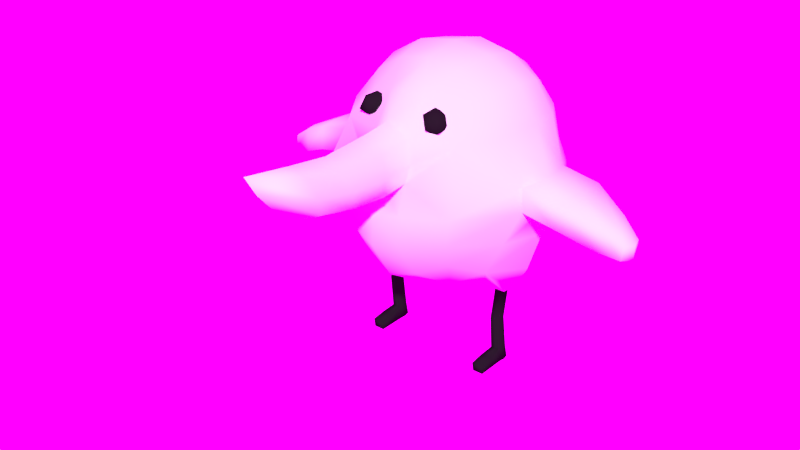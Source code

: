 # Source: berd.blend  (saved by Blender 2.79.0; exported with 4.5.12 LTS)
import bpy
from mathutils import Matrix  # noqa: F401  (used for matrix-valued properties, if any)

bpy.ops.wm.read_factory_settings(use_empty=True)
scene = bpy.context.scene
scene.name = 'Scene'

# ---- collections
col_collection_1 = bpy.data.collections.new('Collection 1'); scene.collection.children.link(col_collection_1)

# ---- images (referenced by path relative to the original .blend; pixels are not part of the script)
import os
ASSET_DIR = os.environ.get("B2B_ASSET_DIR", "")  # directory of the original .blend (textures are referenced by path, not embedded)
HERE = os.path.dirname(os.path.abspath(__file__))  # packed textures are extracted next to this script under _unpacked/

def load_image(name, relpath, width, height, colorspace="sRGB"):
    """Load a texture the original file referenced (path relative to the .blend, or extracted next to this script)."""
    p = next((c for c in (os.path.join(HERE, relpath), os.path.join(ASSET_DIR, relpath)) if relpath and os.path.exists(c)), "")
    if p:
        img = bpy.data.images.load(p, check_existing=True)
        img.name = name
    else:  # same state as the original file: an image datablock whose file is absent (Cycles renders it pink)
        img = bpy.data.images.new(name, width, height)
        img.source = "FILE"
        img.filepath = "//" + (relpath or name)
    img.colorspace_settings.name = colorspace
    return img
img_monvalley_a_lookoutpoint_2k_hdr = load_image('MonValley_A_LookoutPoint_2k.hdr', 'MonValley_A_LookoutPoint_2k.hdr', 1024, 1024, 'Linear Rec.709')

# ---- materials (node trees are filled in below, after node groups)
mat_plumas = bpy.data.materials.new('plumas')
mat_plumas.alpha_threshold = 0.0
mat_plumas.roughness = 0.5
mat_plumas.line_color = (0.0, 0.0, 0.0, 1.0)
mat_negro = bpy.data.materials.new('negro')
mat_negro.alpha_threshold = 0.0
mat_negro.roughness = 0.5

# ---- material node trees
mat_negro.use_nodes = True; mat_negro.node_tree.nodes.clear()
_N = mat_negro.node_tree.nodes; _L = mat_negro.node_tree.links
n0 = _N.new('ShaderNodeOutputMaterial'); n0.name = 'Material Output'; n0.location = (300, 300)
n1 = _N.new('ShaderNodeBsdfDiffuse'); n1.name = 'Diffuse BSDF'; n1.location = (10, 300)
n1.inputs[0].default_value = (0.01109, 0.01109, 0.01109, 1.0)
_L.new(n1.outputs[0], n0.inputs[0])
n0.is_active_output = True

# ---- world
world_world = bpy.data.worlds.new('World'); scene.world = world_world
world_world.use_nodes = True; world_world.node_tree.nodes.clear()
_N = world_world.node_tree.nodes; _L = world_world.node_tree.links
n0 = _N.new('ShaderNodeOutputWorld'); n0.name = 'World Output'; n0.location = (300, 300)
n1 = _N.new('ShaderNodeBackground'); n1.name = 'Background'; n1.location = (10, 300)
n1.inputs[1].default_value = 2.0
n2 = _N.new('ShaderNodeTexEnvironment'); n2.name = 'Environment Texture'; n2.location = (-180, 300)
n2.width = 140
n2.image = img_monvalley_a_lookoutpoint_2k_hdr
_L.new(n1.outputs[0], n0.inputs[0])
_L.new(n2.outputs[0], n1.inputs[0])
n0.is_active_output = True
world_world.color = (0.05088, 0.05088, 0.05088)
world_world.use_sun_shadow = False
world_world.sun_shadow_jitter_overblur = 0.0
world_world.cycles.sampling_method = 'MANUAL'

# ---- meshes
me_cube = bpy.data.meshes.new('Cube')
me_cube.from_pydata([(0.3433, 5.947e-08, 0.772), (0.3126, 0.4125, 0.8423), (0.3123, -0.4125, 0.8423), (0.3507, -2.682e-07, 2.753), (0.3264, 0.3264, 2.697), (0.2815, -0.3264, 2.697), (0.9628, -2.545e-07, 1.878), (0.9169, 0.2725, 1.878), (0.8194, -3.129e-07, 2.284), (0.9147, -0.3001, 1.878), (0.9358, -2.042e-07, 1.364), (0.8656, 0.4125, 1.395), (0.7639, 0.3264, 2.259), (0.7485, -0.3613, 2.259), (0.8398, -0.4172, 1.395), (0.2112, -0.8814, 1.91), (0.2098, -0.9674, 1.389), (0.1605, -0.797, 2.248), (0.3507, 0.8194, 1.933), (0.3264, 0.7639, 2.259), (0.3126, 0.9654, 1.395), (0.6571, 0.3818, 1.051), (0.8165, -6.765e-08, 0.9948), (0.6494, -0.3818, 1.051), (0.2819, 0.757, 1.051), (0.6571, 0.757, 1.426), (0.6432, 0.6432, 1.933), (0.599, 0.599, 2.235), (0.2223, -0.757, 1.051), (0.5533, -0.7882, 1.426), (0.633, -0.7785, 1.93), (0.5356, -0.6836, 2.235), (0.599, 0.3021, 2.532), (0.643, -3.316e-07, 2.576), (0.5505, -0.3044, 2.532), (0.3021, 0.599, 2.532), (0.1666, -0.6011, 2.532), (0.5437, 0.6436, 1.164), (0.4767, -0.6436, 1.164), (0.5093, 0.5093, 2.442), (0.4069, -0.5345, 2.442), (0.9634, 0.3154, 1.68), (1.017, -2.488e-07, 1.668), (0.9462, -0.3314, 1.68), (0.2235, -0.9807, 1.661), (0.3361, 0.949, 1.678), (0.6748, 0.7445, 1.693), (0.6104, -0.8425, 1.692), (0.1799, -1.13, 2.215), (0.1413, -1.483, 2.2), (0.1404, -1.75, 1.944), (0.2147, -1.148, 1.888), (0.332, -0.6626, 2.273), (0.4048, -0.7141, 2.332), (0.2871, -0.7355, 2.332), (0.2135, -0.6365, 2.332), (0.2839, -0.5519, 2.332), (0.4025, -0.6002, 2.332), (0.3333, -0.7221, 2.426), (0.2189, -0.6783, 2.426), (0.2177, -0.5657, 2.426), (0.3309, -0.5392, 2.426), (0.4033, -0.637, 2.426), (0.2926, -0.6194, 2.485), (0.1766, -1.797, 2.101), (0.2019, -1.462, 2.044), (0.2527, -1.147, 2.051), (0.2511, -0.8576, 2.079), (1.308, -2.446e-07, 1.804), (1.264, 0.2725, 1.818), (1.238, -0.2725, 1.827), (1.247, 0.3154, 1.615), (1.294, -2.38e-07, 1.588), (1.217, -0.3154, 1.625), (1.619, -2.203e-07, 1.658), (1.576, 0.1592, 1.672), (1.55, -0.1592, 1.68), (1.558, 0.1843, 1.469), (1.606, -2.165e-07, 1.442), (1.528, -0.1843, 1.479), (0.4631, 0.1125, 0.7468), (0.668, 0.1125, 0.7468), (0.4679, -0.09482, 0.7468), (0.6561, -0.09482, 0.7468), (0.5341, 0.06349, 0.7468), (0.5974, 0.06349, 0.7468), (0.5356, -0.0469, 0.7468), (0.5937, -0.0469, 0.7468), (0.5261, 0.06349, -0.0006602), (0.6115, 0.06349, -0.0006602), (0.5166, -0.0469, -0.0006602), (0.6151, -0.0469, -0.0006602), (0.5353, 0.003913, 0.4342), (0.5367, -0.1065, 0.4456), (0.5949, -0.1065, 0.446), (0.5986, 0.003913, 0.4338), (0.5361, 0.04862, 0.1181), (0.5995, 0.04862, 0.1181), (0.5262, -0.06177, 0.121), (0.6044, -0.06177, 0.1211), (0.5166, -0.3119, -0.0006602), (0.6151, -0.3119, -0.0006602), (0.5162, -0.3268, 0.08452), (0.6147, -0.3268, 0.08462), (0.6151, -0.1794, -0.0006602), (0.5166, -0.1794, -0.0006602), (0.5162, -0.1943, 0.1028), (0.6147, -0.1943, 0.1029), (0.4655, 0.008858, 0.7468), (0.662, 0.008858, 0.7468), (0.5012, 0.008297, 0.7468), (0.6261, 0.008297, 0.7468), (0.5132, 0.008297, -0.0006602), (0.6239, 0.008297, -0.0006602), (0.6285, -0.05128, 0.4399), (0.5036, -0.05128, 0.4399), (0.6303, -0.006574, 0.1196), (0.5055, -0.006574, 0.1196), (1.782, -0.01346, 1.542), (1.756, 0.08177, 1.55), (1.74, -0.1087, 1.555), (1.745, 0.09674, 1.429), (1.727, -0.1237, 1.435), (1.774, -0.01346, 1.413), (-0.3433, 5.947e-08, 0.772), (-0.3126, 0.4125, 0.8423), (-0.3123, -0.4125, 0.8423), (-0.3507, -2.682e-07, 2.753), (-0.3264, 0.3264, 2.697), (-0.2815, -0.3264, 2.697), (-0.9628, -2.545e-07, 1.878), (-0.9169, 0.2725, 1.878), (-0.8194, -3.129e-07, 2.284), (-0.9147, -0.3001, 1.878), (-0.9358, -2.042e-07, 1.364), (-0.8656, 0.4125, 1.395), (-0.7639, 0.3264, 2.259), (-0.7485, -0.3613, 2.259), (-0.8398, -0.4172, 1.395), (-0.2112, -0.8814, 1.91), (-0.2098, -0.9674, 1.389), (-0.1605, -0.797, 2.248), (-0.3507, 0.8194, 1.933), (-0.3264, 0.7639, 2.259), (-0.3126, 0.9654, 1.395), (-0.6571, 0.3818, 1.051), (-0.8165, -6.765e-08, 0.9948), (-0.6494, -0.3818, 1.051), (-0.2819, 0.757, 1.051), (-0.6571, 0.757, 1.426), (-0.6432, 0.6432, 1.933), (-0.599, 0.599, 2.235), (-0.2223, -0.757, 1.051), (-0.5533, -0.7882, 1.426), (-0.633, -0.7785, 1.93), (-0.5356, -0.6836, 2.235), (-0.599, 0.3021, 2.532), (-0.643, -3.316e-07, 2.576), (-0.5505, -0.3044, 2.532), (-0.3021, 0.599, 2.532), (-0.1666, -0.6011, 2.532), (-0.5437, 0.6436, 1.164), (-0.4767, -0.6436, 1.164), (-0.5093, 0.5093, 2.442), (-0.4069, -0.5345, 2.442), (-0.9634, 0.3154, 1.68), (-1.017, -2.488e-07, 1.668), (-0.9462, -0.3314, 1.68), (-0.2235, -0.9807, 1.661), (-0.3361, 0.949, 1.678), (-0.6748, 0.7445, 1.693), (-0.6104, -0.8425, 1.692), (-0.1799, -1.13, 2.215), (-0.1413, -1.483, 2.2), (-0.1161, -1.843, 2.258), (-0.1404, -1.75, 1.944), (-0.1656, -1.44, 1.887), (-0.2147, -1.148, 1.888), (-0.332, -0.6626, 2.273), (-0.4048, -0.7141, 2.332), (-0.2871, -0.7355, 2.332), (-0.2135, -0.6365, 2.332), (-0.2839, -0.5519, 2.332), (-0.4025, -0.6002, 2.332), (-0.3333, -0.7221, 2.426), (-0.2189, -0.6783, 2.426), (-0.2177, -0.5657, 2.426), (-0.3309, -0.5392, 2.426), (-0.4033, -0.637, 2.426), (-0.2926, -0.6194, 2.485), (-0.1766, -1.797, 2.101), (-0.2019, -1.462, 2.044), (-0.2527, -1.147, 2.051), (-0.2511, -0.8576, 2.079), (-1.308, -2.446e-07, 1.804), (-1.264, 0.2725, 1.818), (-1.238, -0.2725, 1.827), (-1.247, 0.3154, 1.615), (-1.294, -2.38e-07, 1.588), (-1.217, -0.3154, 1.625), (-1.619, -2.203e-07, 1.658), (-1.576, 0.1592, 1.672), (-1.55, -0.1592, 1.68), (-1.558, 0.1843, 1.469), (-1.606, -2.165e-07, 1.442), (-1.528, -0.1843, 1.479), (-0.4631, 0.1125, 0.7468), (-0.668, 0.1125, 0.7468), (-0.4679, -0.09482, 0.7468), (-0.6561, -0.09482, 0.7468), (-0.5341, 0.06349, 0.7468), (-0.5974, 0.06349, 0.7468), (-0.5356, -0.0469, 0.7468), (-0.5937, -0.0469, 0.7468), (-0.5261, 0.06349, -0.0006602), (-0.6115, 0.06349, -0.0006602), (-0.5166, -0.0469, -0.0006602), (-0.6151, -0.0469, -0.0006602), (-0.5353, 0.003913, 0.4342), (-0.5367, -0.1065, 0.4456), (-0.5949, -0.1065, 0.446), (-0.5986, 0.003913, 0.4338), (-0.5361, 0.04862, 0.1181), (-0.5995, 0.04862, 0.1181), (-0.5262, -0.06177, 0.121), (-0.6044, -0.06177, 0.1211), (-0.5166, -0.3119, -0.0006602), (-0.6151, -0.3119, -0.0006602), (-0.5162, -0.3268, 0.08452), (-0.6147, -0.3268, 0.08462), (-0.6151, -0.1794, -0.0006602), (-0.5166, -0.1794, -0.0006602), (-0.5162, -0.1943, 0.1028), (-0.6147, -0.1943, 0.1029), (-0.4655, 0.008858, 0.7468), (-0.662, 0.008858, 0.7468), (-0.5012, 0.008297, 0.7468), (-0.6261, 0.008297, 0.7468), (-0.5132, 0.008297, -0.0006602), (-0.6239, 0.008297, -0.0006602), (-0.6285, -0.05128, 0.4399), (-0.5036, -0.05128, 0.4399), (-0.6303, -0.006574, 0.1196), (-0.5055, -0.006574, 0.1196), (-1.782, -0.01346, 1.542), (-1.756, 0.08177, 1.55), (-1.74, -0.1087, 1.555), (-1.745, 0.09674, 1.429), (-1.727, -0.1237, 1.435), (-1.774, -0.01346, 1.413), (0.1161, -1.843, 2.258), (0.1656, -1.44, 1.887), (0.0, 1.536e-07, 0.6974), (0.0, -0.4432, 0.772), (0.0, 0.2131, 0.772), (0.0, -1.648e-07, 2.812), (0.0, 0.3507, 2.753), (0.0, -0.3507, 2.753), (0.0, -0.9, 1.908), (0.0, -0.8215, 2.371), (0.0, -1.036, 1.357), (0.0, 0.8785, 1.933), (0.0, 0.9511, 1.364), (0.0, 0.8194, 2.284), (0.0, 0.7284, 0.9948), (0.0, -0.8129, 0.9948), (0.0, 0.6432, 2.576), (0.0, -0.6432, 2.576), (0.0, -1.02, 1.644), (0.0, 0.9332, 1.664), (0.0, -1.801, 1.88), (0.0, -2.114, 2.101), (0.0, -2.346, 2.421), (0.0, -1.494, 1.833), (0.0, -1.186, 1.84), (0.0, -1.18, 2.328), (0.0, -1.541, 2.305), (0.0, -1.902, 2.353), (0.0, -2.238, 2.241)], [], [(252, 254, 1, 0), (254, 264, 24, 1), (1, 24, 37, 21), (252, 0, 2, 253), (253, 2, 28, 265), (2, 23, 38, 28), (255, 3, 4, 256), (256, 4, 35, 266), (3, 33, 32, 4), (4, 32, 39, 35), (255, 257, 5, 3), (3, 5, 34, 33), (257, 267, 36, 5), (5, 36, 40, 34), (42, 10, 11, 41), (41, 11, 25, 46), (10, 22, 21, 11), (11, 21, 37, 25), (8, 12, 32, 33), (12, 27, 39, 32), (8, 33, 34, 13), (13, 34, 40, 31), (42, 43, 14, 10), (10, 14, 23, 22), (43, 47, 29, 14), (14, 29, 38, 23), (268, 260, 16, 44), (44, 16, 29, 47), (260, 265, 28, 16), (16, 28, 38, 29), (270, 50, 271), (259, 17, 36, 267), (17, 31, 40, 36), (66, 48, 49, 65), (65, 49, 250, 64), (263, 266, 35, 19), (19, 35, 39, 27), (269, 45, 20, 262), (262, 20, 24, 264), (45, 46, 25, 20), (20, 25, 37, 24), (18, 26, 46, 45), (261, 18, 45, 269), (15, 44, 47, 30), (258, 268, 44, 15), (9, 30, 47, 43), (6, 9, 70, 68), (7, 41, 46, 26), (67, 17, 48, 66), (64, 250, 272, 278), (258, 15, 51, 274), (274, 51, 251, 273), (273, 251, 50, 270), (17, 259, 275, 48), (48, 275, 276, 49), (49, 276, 277, 250), (52, 53, 54), (53, 52, 57), (52, 54, 55), (52, 55, 56), (52, 56, 57), (53, 57, 62), (54, 53, 58), (55, 54, 59), (56, 55, 60), (57, 56, 61), (53, 62, 58), (54, 58, 59), (55, 59, 60), (56, 60, 61), (57, 61, 62), (58, 62, 63), (59, 58, 63), (60, 59, 63), (61, 60, 63), (62, 61, 63), (50, 64, 278, 271), (15, 67, 66, 51), (251, 65, 64, 50), (51, 66, 65, 251), (261, 263, 19, 18), (18, 19, 27, 26), (26, 27, 12, 7), (7, 12, 8, 6), (6, 8, 13, 9), (9, 13, 31, 30), (30, 31, 17, 67, 15), (9, 43, 73, 70), (41, 7, 69, 71), (7, 6, 68, 69), (42, 41, 71, 72), (43, 42, 72, 73), (69, 68, 74, 75), (68, 70, 76, 74), (73, 72, 78, 79), (71, 69, 75, 77), (72, 71, 77, 78), (70, 73, 79, 76), (76, 79, 122, 120), (78, 77, 121, 123), (109, 83, 87, 111), (23, 83, 109, 22), (117, 96, 88, 112), (108, 80, 84, 110), (83, 82, 86, 87), (80, 81, 85, 84), (112, 113, 91, 90), (105, 104, 101, 100), (116, 99, 91, 113), (111, 87, 94, 114), (84, 85, 95, 92), (87, 86, 93, 94), (110, 84, 92, 115), (114, 94, 99, 116), (92, 95, 97, 96), (94, 93, 98, 99), (115, 92, 96, 117), (103, 102, 100, 101), (107, 106, 102, 103), (106, 105, 100, 102), (104, 107, 103, 101), (91, 99, 107, 104), (98, 90, 105, 106), (99, 98, 106, 107), (90, 91, 104, 105), (93, 115, 117, 98), (95, 114, 116, 97), (86, 110, 115, 93), (85, 111, 114, 95), (97, 116, 113, 89), (88, 89, 113, 112), (82, 108, 110, 86), (98, 117, 112, 90), (81, 109, 111, 85), (88, 96, 97, 89), (23, 2, 82, 83), (2, 0, 108, 82), (0, 1, 80, 108), (21, 81, 80, 1), (22, 109, 81, 21), (119, 118, 123, 121), (118, 120, 122, 123), (74, 76, 120, 118), (79, 78, 123, 122), (77, 75, 119, 121), (75, 74, 118, 119), (252, 124, 125, 254), (254, 125, 148, 264), (125, 145, 161, 148), (252, 253, 126, 124), (253, 265, 152, 126), (126, 152, 162, 147), (255, 256, 128, 127), (256, 266, 159, 128), (127, 128, 156, 157), (128, 159, 163, 156), (255, 127, 129, 257), (127, 157, 158, 129), (257, 129, 160, 267), (129, 158, 164, 160), (166, 165, 135, 134), (165, 170, 149, 135), (134, 135, 145, 146), (135, 149, 161, 145), (132, 157, 156, 136), (136, 156, 163, 151), (132, 137, 158, 157), (137, 155, 164, 158), (166, 134, 138, 167), (134, 146, 147, 138), (167, 138, 153, 171), (138, 147, 162, 153), (268, 168, 140, 260), (168, 171, 153, 140), (260, 140, 152, 265), (140, 153, 162, 152), (270, 271, 175), (259, 267, 160, 141), (141, 160, 164, 155), (192, 191, 173, 172), (191, 190, 174, 173), (263, 143, 159, 266), (143, 151, 163, 159), (269, 262, 144, 169), (262, 264, 148, 144), (169, 144, 149, 170), (144, 148, 161, 149), (142, 169, 170, 150), (261, 269, 169, 142), (139, 154, 171, 168), (258, 139, 168, 268), (133, 167, 171, 154), (130, 194, 196, 133), (131, 150, 170, 165), (193, 192, 172, 141), (190, 278, 272, 174), (174, 272, 277), (258, 274, 177, 139), (274, 273, 176, 177), (273, 270, 175, 176), (141, 172, 275, 259), (172, 173, 276, 275), (173, 174, 277, 276), (178, 180, 179), (179, 183, 178), (178, 181, 180), (178, 182, 181), (178, 183, 182), (179, 188, 183), (180, 184, 179), (181, 185, 180), (182, 186, 181), (183, 187, 182), (179, 184, 188), (180, 185, 184), (181, 186, 185), (182, 187, 186), (183, 188, 187), (184, 189, 188), (185, 189, 184), (186, 189, 185), (187, 189, 186), (188, 189, 187), (175, 271, 278, 190), (139, 177, 192, 193), (176, 175, 190, 191), (177, 176, 191, 192), (261, 142, 143, 263), (142, 150, 151, 143), (150, 131, 136, 151), (131, 130, 132, 136), (130, 133, 137, 132), (133, 154, 155, 137), (154, 139, 193, 141, 155), (133, 196, 199, 167), (165, 197, 195, 131), (131, 195, 194, 130), (166, 198, 197, 165), (167, 199, 198, 166), (195, 201, 200, 194), (194, 200, 202, 196), (199, 205, 204, 198), (197, 203, 201, 195), (198, 204, 203, 197), (196, 202, 205, 199), (202, 246, 248, 205), (204, 249, 247, 203), (235, 237, 213, 209), (147, 146, 235, 209), (243, 238, 214, 222), (234, 236, 210, 206), (209, 213, 212, 208), (206, 210, 211, 207), (238, 216, 217, 239), (231, 226, 227, 230), (242, 239, 217, 225), (237, 240, 220, 213), (210, 218, 221, 211), (213, 220, 219, 212), (236, 241, 218, 210), (240, 242, 225, 220), (218, 222, 223, 221), (220, 225, 224, 219), (241, 243, 222, 218), (229, 227, 226, 228), (233, 229, 228, 232), (232, 228, 226, 231), (230, 227, 229, 233), (217, 230, 233, 225), (224, 232, 231, 216), (225, 233, 232, 224), (216, 231, 230, 217), (219, 224, 243, 241), (221, 223, 242, 240), (212, 219, 241, 236), (211, 221, 240, 237), (223, 215, 239, 242), (214, 238, 239, 215), (208, 212, 236, 234), (224, 216, 238, 243), (207, 211, 237, 235), (214, 215, 223, 222), (147, 209, 208, 126), (126, 208, 234, 124), (124, 234, 206, 125), (145, 125, 206, 207), (146, 145, 207, 235), (245, 247, 249, 244), (244, 249, 248, 246), (200, 244, 246, 202), (205, 248, 249, 204), (203, 247, 245, 201), (201, 245, 244, 200), (250, 277, 272)])
me_cube.polygons.foreach_set('use_smooth', [True] * 294)
me_cube.polygons.foreach_set('material_index', [0, 0, 0, 0, 0, 0, 0, 0, 0, 0, 0, 0, 0, 0, 0, 0, 0, 0, 0, 0, 0, 0, 0, 0, 0, 0, 0, 0, 0, 0, 0, 0, 0, 0, 0, 0, 0, 0, 0, 0, 0, 0, 0, 0, 0, 0, 0, 0, 0, 0, 0, 0, 0, 0, 0, 0, 1, 1, 1, 1, 1, 1, 1, 1, 1, 1, 1, 1, 1, 1, 1, 1, 1, 1, 1, 1, 0, 0, 0, 0, 0, 0, 0, 0, 0, 0, 0, 0, 0, 0, 0, 0, 0, 0, 0, 0, 0, 0, 0, 0, 0, 0, 1, 0, 0, 0, 1, 1, 1, 1, 1, 1, 1, 1, 1, 1, 1, 1, 1, 1, 1, 1, 1, 1, 1, 1, 1, 1, 1, 1, 1, 0, 1, 0, 1, 0, 0, 0, 0, 0, 0, 0, 0, 0, 0, 0, 0, 0, 0, 0, 0, 0, 0, 0, 0, 0, 0, 0, 0, 0, 0, 0, 0, 0, 0, 0, 0, 0, 0, 0, 0, 0, 0, 0, 0, 0, 0, 0, 0, 0, 0, 0, 0, 0, 0, 0, 0, 0, 0, 0, 0, 0, 0, 0, 0, 0, 0, 0, 0, 0, 0, 0, 0, 1, 1, 1, 1, 1, 1, 1, 1, 1, 1, 1, 1, 1, 1, 1, 1, 1, 1, 1, 1, 0, 0, 0, 0, 0, 0, 0, 0, 0, 0, 0, 0, 0, 0, 0, 0, 0, 0, 0, 0, 0, 0, 0, 0, 0, 0, 1, 0, 0, 0, 1, 1, 1, 1, 1, 1, 1, 1, 1, 1, 1, 1, 1, 1, 1, 1, 1, 1, 1, 1, 1, 1, 1, 1, 1, 0, 1, 0, 1, 0, 0, 0, 0, 0, 0, 0, 0, 0, 0, 0, 0])
_k = {(254, 264): 1.0}
me_cube.attributes.new('crease_edge', 'FLOAT', 'EDGE').data.foreach_set('value', [_k.get((min(e.vertices), max(e.vertices)), 0.0) for e in me_cube.edges])
me_cube.materials.append(mat_plumas)
me_cube.materials.append(mat_negro)
me_cube.use_remesh_preserve_volume = False
me_cube.use_remesh_preserve_attributes = False
me_cube.use_mirror_vertex_groups = False
me_cube.update()
arm_metarig_003 = bpy.data.armatures.new('metarig.003')  # bones are not reproduced

# ---- objects
ob_berd = bpy.data.objects.new('berd', arm_metarig_003)
ob_berd_mesh = bpy.data.objects.new('berd_mesh', me_cube)

# ---- transforms, parenting, visibility, modifiers, constraints
ob_berd.location = (0.002327, -0.02167, 0.09546)
ob_berd.show_in_front = True
ob_berd.lineart.crease_threshold = 0.0
ob_berd_mesh.parent = ob_berd
ob_berd_mesh.matrix_parent_inverse = Matrix(((1.0, 0.0, 0.0, -0.002327), (0.0, 1.0, 0.0, 0.02167), (0.0, 0.0, 1.0, -0.09546), (0.0, 0.0, 0.0, 1.0)))
ob_berd_mesh.location = (0.0, 0.0, 0.0)
ob_berd_mesh.lock_rotations_4d = False
ob_berd_mesh.empty_display_type = 'ARROWS'
ob_berd_mesh.lineart.crease_threshold = 0.0
_vg = ob_berd_mesh.vertex_groups.new(name='spine')
_vg = ob_berd_mesh.vertex_groups.new(name='spine.001')
for _i, _w in zip([0, 1, 2, 16, 24, 28, 38, 124, 125, 126, 140, 148, 152, 162, 252, 253, 254, 260, 264, 265], [0.07991, 0.05835, 0.06712, 0.01808, 0.005771, 0.08076, 0.01607, 0.07547, 0.05819, 0.06681, 0.01807, 0.00574, 0.08075, 0.01604, 0.9977, 0.1593, 0.1525, 0.03604, 0.02893, 0.1542]): _vg.add([_i], _w, 'REPLACE')
_vg = ob_berd_mesh.vertex_groups.new(name='spine.002')
for _i, _w in zip([0, 1, 2, 11, 14, 15, 16, 18, 20, 21, 23, 24, 25, 28, 29, 37, 38, 44, 45, 46, 47, 49, 50, 51, 64, 65, 66, 82, 124, 125, 126, 135, 138, 139, 140, 142, 144, 145, 147, 148, 149, 152, 153, 161, 162, 168, 169, 170, 171, 173, 174, 175, 176, 177, 190, 191, 192, 208, 250, 251, 253, 254, 258, 260, 261, 262, 264, 265, 268, 269, 270, 271, 272, 273, 274, 275, 276, 277, 278], [0.005721, 0.413, 0.4707, 0.01839, 0.01463, 0.01851, 0.1459, 0.01593, 0.1928, 0.08169, 0.07644, 0.1884, 0.07646, 0.3949, 0.08327, 0.1144, 0.1749, 0.07316, 0.08731, 0.03881, 0.03517, 0.0217, 0.01381, 0.009282, 0.01657, 0.01489, 0.004246, 0.04094, 0.002351, 0.4114, 0.4685, 0.01812, 0.01454, 0.01848, 0.1458, 0.01598, 0.1926, 0.08141, 0.07605, 0.1881, 0.0764, 0.3944, 0.08309, 0.1143, 0.1747, 0.07312, 0.08727, 0.03869, 0.03495, 0.0217, 0.01923, 0.01381, 0.01219, 0.009272, 0.01657, 0.01489, 0.004239, 0.03965, 0.01923, 0.01219, 0.582, 0.4995, 0.02797, 0.1563, 0.02036, 0.1517, 0.2038, 0.4073, 0.08105, 0.08817, 0.01337, 0.01558, 0.01842, 0.01179, 0.01167, 0.002339, 0.03621, 0.02095, 0.01703]): _vg.add([_i], _w, 'REPLACE')
_vg = ob_berd_mesh.vertex_groups.new(name='spine.003')
for _i, _w in zip([1, 2, 4, 7, 10, 11, 12, 14, 15, 16, 17, 18, 19, 20, 21, 23, 24, 25, 26, 27, 28, 29, 30, 31, 32, 35, 37, 38, 39, 41, 44, 45, 46, 47, 48, 49, 50, 51, 64, 65, 66, 67, 125, 126, 128, 134, 135, 136, 138, 139, 140, 141, 142, 143, 144, 145, 147, 148, 149, 150, 151, 152, 153, 154, 155, 156, 159, 161, 162, 163, 165, 168, 169, 170, 171, 172, 173, 174, 175, 176, 177, 190, 191, 192, 193, 250, 251, 253, 254, 256, 258, 259, 260, 261, 262, 263, 264, 265, 266, 268, 269, 270, 271, 272, 273, 274, 275, 276, 277, 278], [0.1235, 0.04417, 0.05019, 4.018e-05, 0.001926, 0.1181, 0.07169, 0.0342, 0.1179, 0.3334, 0.03528, 0.416, 0.3234, 0.4938, 0.1254, 0.04637, 0.4756, 0.4009, 0.2972, 0.1853, 0.1628, 0.1515, 0.05509, 0.008748, 0.05907, 0.1382, 0.4007, 0.2417, 0.119, 0.009036, 0.2907, 0.5019, 0.3093, 0.09928, 0.05929, 0.05866, 0.05804, 0.08163, 0.0573, 0.06182, 0.06991, 0.071, 0.1236, 0.04421, 0.05038, 0.001681, 0.1175, 0.07147, 0.03404, 0.1178, 0.3331, 0.03525, 0.4156, 0.3232, 0.4934, 0.125, 0.04593, 0.4751, 0.3999, 0.2965, 0.1852, 0.1626, 0.151, 0.05493, 0.008624, 0.05919, 0.1383, 0.3998, 0.2408, 0.1191, 0.008829, 0.2905, 0.5014, 0.3083, 0.09899, 0.05928, 0.05866, 0.05655, 0.05804, 0.06563, 0.08161, 0.0573, 0.06182, 0.0699, 0.07095, 0.05655, 0.06563, 0.02847, 0.1231, 0.04088, 0.1375, 0.02014, 0.3523, 0.4532, 0.5534, 0.3503, 0.498, 0.1418, 0.1441, 0.3215, 0.5467, 0.05772, 0.05522, 0.05379, 0.06469, 0.08418, 0.05528, 0.05729, 0.05605, 0.05431]): _vg.add([_i], _w, 'REPLACE')
_vg = ob_berd_mesh.vertex_groups.new(name='spine.004')
for _i, _w in zip([4, 12, 18, 19, 20, 24, 25, 26, 27, 32, 35, 37, 39, 45, 46, 48, 128, 136, 142, 143, 144, 148, 149, 150, 151, 156, 159, 161, 163, 169, 170, 172, 256, 261, 262, 263, 264, 266, 269, 275, 276], [0.03134, 0.05396, 0.28, 0.2709, 0.07325, 0.01076, 0.0681, 0.2116, 0.1424, 0.04243, 0.1142, 0.01379, 0.09475, 0.1483, 0.1209, 0.005345, 0.03162, 0.05378, 0.2796, 0.2706, 0.07324, 0.01078, 0.06797, 0.211, 0.1422, 0.04258, 0.1142, 0.01376, 0.09478, 0.1482, 0.1205, 0.005351, 0.02486, 0.3019, 0.07739, 0.2968, 0.01049, 0.1205, 0.1516, 0.04355, 0.001001]): _vg.add([_i], _w, 'REPLACE')
_vg = ob_berd_mesh.vertex_groups.new(name='spine.005')
for _i, _w in zip([3, 4, 5, 8, 12, 13, 15, 16, 17, 18, 19, 26, 27, 29, 30, 31, 32, 33, 34, 35, 36, 39, 40, 44, 45, 46, 47, 48, 49, 50, 51, 52, 53, 54, 55, 56, 57, 58, 59, 60, 61, 62, 63, 64, 65, 66, 67, 127, 128, 129, 132, 136, 137, 139, 140, 141, 142, 143, 150, 151, 153, 154, 155, 156, 157, 158, 159, 160, 163, 164, 168, 169, 170, 171, 172, 173, 174, 175, 176, 177, 178, 179, 180, 181, 182, 183, 184, 185, 186, 187, 188, 189, 190, 191, 192, 193, 250, 251, 256, 257, 258, 259, 260, 261, 263, 266, 267, 268, 269, 270, 271, 272, 273, 274, 275, 276, 277, 278], [0.05661, 0.1369, 0.06835, 0.06586, 0.1292, 0.07142, 0.295, 0.07004, 0.3581, 0.05584, 0.1335, 0.07632, 0.2445, 0.03903, 0.09612, 0.1649, 0.2772, 0.1145, 0.1129, 0.2871, 0.1846, 0.3162, 0.2947, 0.1396, 0.01112, 0.02489, 0.07219, 0.2674, 0.243, 0.25, 0.2517, 0.1205, 0.1214, 0.1214, 0.1212, 0.1224, 0.1212, 0.1221, 0.122, 0.1221, 0.126, 0.1226, 0.1231, 0.2478, 0.2417, 0.258, 0.3022, 0.05722, 0.137, 0.06887, 0.06564, 0.1284, 0.07135, 0.2949, 0.07003, 0.358, 0.05579, 0.1332, 0.07613, 0.2435, 0.03885, 0.09587, 0.1644, 0.276, 0.1146, 0.1131, 0.2865, 0.1845, 0.315, 0.2935, 0.1395, 0.01108, 0.02467, 0.07202, 0.2674, 0.243, 0.2468, 0.2501, 0.2405, 0.2517, 0.121, 0.1219, 0.1219, 0.1217, 0.1229, 0.1217, 0.1225, 0.1225, 0.1226, 0.1265, 0.1231, 0.1236, 0.2478, 0.2417, 0.2579, 0.3021, 0.2468, 0.2405, 0.08715, 0.03713, 0.234, 0.3617, 0.06895, 0.03886, 0.09839, 0.1749, 0.1775, 0.1306, 0.003336, 0.2473, 0.2478, 0.2443, 0.2397, 0.2416, 0.266, 0.2423, 0.2464, 0.2449]): _vg.add([_i], _w, 'REPLACE')
_vg = ob_berd_mesh.vertex_groups.new(name='spine.006')
for _i, _w in zip([3, 4, 5, 8, 12, 13, 15, 16, 17, 18, 19, 26, 27, 29, 30, 31, 32, 33, 34, 35, 36, 39, 40, 44, 45, 46, 47, 48, 49, 50, 51, 52, 53, 54, 55, 56, 57, 58, 59, 60, 61, 62, 63, 64, 65, 66, 67, 127, 128, 129, 132, 136, 137, 139, 140, 141, 142, 143, 150, 151, 153, 154, 155, 156, 157, 158, 159, 160, 163, 164, 168, 169, 170, 171, 172, 173, 174, 175, 176, 177, 178, 179, 180, 181, 182, 183, 184, 185, 186, 187, 188, 189, 190, 191, 192, 193, 250, 251, 255, 256, 257, 258, 259, 260, 261, 263, 266, 267, 268, 269, 270, 271, 272, 273, 274, 275, 276, 277, 278], [0.8347, 0.6701, 0.8265, 0.1765, 0.1444, 0.1804, 0.2038, 0.05726, 0.3019, 0.04981, 0.1304, 0.04868, 0.1329, 0.0269, 0.09638, 0.2039, 0.3584, 0.5581, 0.5872, 0.3363, 0.6318, 0.2566, 0.3989, 0.1091, 0.004376, 0.002526, 0.06463, 0.2745, 0.2971, 0.3306, 0.2909, 0.5411, 0.5386, 0.5366, 0.5319, 0.5348, 0.5413, 0.5358, 0.5331, 0.5294, 0.5325, 0.5368, 0.5332, 0.326, 0.303, 0.2751, 0.2583, 0.8323, 0.6688, 0.8246, 0.1758, 0.1438, 0.18, 0.2038, 0.05726, 0.3018, 0.04995, 0.1305, 0.04877, 0.1328, 0.02676, 0.0962, 0.2035, 0.3578, 0.556, 0.5851, 0.3362, 0.6313, 0.2565, 0.3987, 0.1091, 0.004442, 0.002529, 0.06451, 0.2745, 0.2971, 0.3255, 0.3306, 0.3184, 0.2909, 0.5406, 0.5381, 0.5362, 0.5315, 0.5343, 0.5408, 0.5354, 0.5326, 0.529, 0.532, 0.5364, 0.5327, 0.326, 0.303, 0.2751, 0.2582, 0.3255, 0.3184, 0.9538, 0.7718, 0.9011, 0.2675, 0.3463, 0.0578, 0.05187, 0.1515, 0.4689, 0.6532, 0.1165, 0.003904, 0.3366, 0.3411, 0.3457, 0.328, 0.3082, 0.2807, 0.2996, 0.3283, 0.3445]): _vg.add([_i], _w, 'REPLACE')
_vg = ob_berd_mesh.vertex_groups.new(name='shoulder.L')
for _i, _w in zip([1, 2, 3, 4, 5, 6, 7, 8, 9, 10, 11, 12, 13, 14, 15, 16, 17, 18, 19, 20, 21, 22, 23, 24, 25, 26, 27, 28, 29, 30, 31, 32, 33, 34, 35, 36, 37, 38, 39, 40, 41, 42, 43, 44, 45, 46, 47, 48, 49, 50, 51, 52, 53, 54, 55, 56, 57, 58, 59, 60, 61, 62, 63, 64, 65, 66, 67, 69, 70, 71, 73, 139, 140, 141, 152, 153, 154, 155, 160, 168, 171, 172, 173, 174, 175, 176, 177, 190, 191, 192, 193, 250, 251, 258, 259, 260, 261, 262, 263, 264, 265, 266, 267, 268, 269, 270, 271, 272, 273, 274, 275, 276, 277, 278], [0.01486, 0.04028, 0.06132, 0.06995, 0.06936, 0.0564, 0.6999, 0.5243, 0.7324, 0.496, 0.547, 0.487, 0.6424, 0.632, 0.2044, 0.1842, 0.1682, 0.1022, 0.08379, 0.08228, 0.1321, 0.07271, 0.1317, 0.06187, 0.2419, 0.2543, 0.2177, 0.1057, 0.4916, 0.6246, 0.5184, 0.1993, 0.2169, 0.2316, 0.07769, 0.102, 0.1379, 0.2183, 0.1567, 0.2318, 0.668, 0.04478, 0.6745, 0.2177, 0.1077, 0.3322, 0.5856, 0.1562, 0.1485, 0.1404, 0.1565, 0.3384, 0.34, 0.342, 0.3469, 0.3428, 0.3375, 0.3421, 0.345, 0.3485, 0.3415, 0.3406, 0.3437, 0.1421, 0.1461, 0.1601, 0.2224, 0.05214, 0.1283, 0.07529, 0.153, 0.08798, 0.0702, 0.07916, 0.02524, 0.003626, 0.0006736, 0.004651, 0.0331, 0.07925, 0.006055, 0.1617, 0.167, 0.1467, 0.1437, 0.1522, 0.1392, 0.1473, 0.1668, 0.1587, 0.07865, 0.1431, 0.1448, 0.1324, 0.1052, 0.1121, 0.02531, 0.03308, 0.01689, 0.01293, 0.0588, 0.01679, 0.06486, 0.1297, 0.04061, 0.1408, 0.1392, 0.1385, 0.1451, 0.1428, 0.1491, 0.1531, 0.1435, 0.139]): _vg.add([_i], _w, 'REPLACE')
_vg = ob_berd_mesh.vertex_groups.new(name='upper_arm.L')
for _i, _w in zip([6, 7, 8, 9, 10, 11, 12, 13, 14, 22, 25, 26, 27, 30, 32, 33, 34, 39, 41, 42, 43, 46, 47, 68, 69, 70, 71, 72, 73, 75, 76, 77, 79], [0.9141, 0.1944, 0.1782, 0.1908, 0.2337, 0.08207, 0.09143, 0.06364, 0.08156, 0.006345, 0.01078, 0.05071, 0.03438, 0.03296, 0.03542, 0.05557, 0.01098, 0.0129, 0.2044, 0.9133, 0.227, 0.0451, 0.0219, 0.08569, 0.4434, 0.5721, 0.6581, 0.05949, 0.4894, 0.05016, 0.05636, 0.01076, 0.06377]): _vg.add([_i], _w, 'REPLACE')
_vg = ob_berd_mesh.vertex_groups.new(name='forearm.L')
for _i, _w in zip([41, 42, 43, 68, 69, 70, 71, 72, 73, 74, 75, 76, 77, 78, 79, 119, 120, 122], [0.02639, 0.006601, 0.01742, 0.8812, 0.4991, 0.2824, 0.2064, 0.9059, 0.3586, 0.1682, 0.6521, 0.7006, 0.1296, 0.07793, 0.5752, 0.04935, 0.09991, 0.1028]): _vg.add([_i], _w, 'REPLACE')
_vg = ob_berd_mesh.vertex_groups.new(name='hand.L')
for _i, _w in zip([68, 71, 72, 74, 75, 76, 77, 78, 79, 118, 119, 120, 121, 122, 123], [0.002855, 0.05055, 0.011, 0.8274, 0.2912, 0.2289, 0.8364, 0.9272, 0.3386, 0.9969, 0.9456, 0.89, 0.9814, 0.8822, 1.007]): _vg.add([_i], _w, 'REPLACE')
_vg = ob_berd_mesh.vertex_groups.new(name='shoulder.R')
for _i, _w in zip([15, 16, 17, 28, 29, 30, 31, 36, 44, 47, 48, 49, 50, 51, 64, 65, 66, 67, 125, 126, 127, 128, 129, 130, 131, 132, 133, 134, 135, 136, 137, 138, 139, 140, 141, 142, 143, 144, 145, 146, 147, 148, 149, 150, 151, 152, 153, 154, 155, 156, 157, 158, 159, 160, 161, 162, 163, 164, 165, 166, 167, 168, 169, 170, 171, 172, 173, 174, 175, 176, 177, 178, 179, 180, 181, 182, 183, 184, 185, 186, 187, 188, 189, 190, 191, 192, 193, 195, 196, 197, 199, 250, 251, 258, 259, 260, 261, 262, 263, 264, 265, 266, 267, 268, 269, 270, 271, 272, 273, 274, 275, 276, 277, 278], [0.08813, 0.0703, 0.07932, 0.02533, 0.00376, 0.0008224, 0.004797, 0.0333, 0.07936, 0.006215, 0.1619, 0.1672, 0.1439, 0.1394, 0.1475, 0.167, 0.159, 0.0788, 0.01535, 0.04063, 0.06247, 0.07082, 0.07039, 0.0574, 0.7011, 0.5256, 0.7302, 0.4976, 0.5486, 0.4893, 0.6423, 0.6312, 0.2047, 0.1845, 0.1686, 0.103, 0.08445, 0.0828, 0.1327, 0.07431, 0.1316, 0.06226, 0.2432, 0.2558, 0.2191, 0.1059, 0.4922, 0.625, 0.5193, 0.2008, 0.2185, 0.233, 0.07839, 0.1025, 0.1386, 0.2187, 0.1579, 0.2329, 0.6681, 0.04342, 0.6723, 0.218, 0.1084, 0.3338, 0.5861, 0.1565, 0.1487, 0.1434, 0.1406, 0.145, 0.1568, 0.3384, 0.3399, 0.342, 0.3468, 0.3427, 0.3375, 0.3421, 0.3449, 0.3484, 0.3415, 0.3406, 0.3437, 0.1424, 0.1464, 0.1603, 0.2228, 0.05218, 0.1283, 0.07534, 0.1528, 0.1469, 0.1525, 0.1326, 0.1055, 0.1122, 0.02581, 0.03359, 0.0174, 0.01331, 0.05891, 0.01737, 0.06513, 0.1299, 0.04118, 0.1411, 0.1394, 0.1387, 0.1453, 0.143, 0.1494, 0.1533, 0.1437, 0.1392]): _vg.add([_i], _w, 'REPLACE')
_vg = ob_berd_mesh.vertex_groups.new(name='upper_arm.R')
for _i, _w in zip([130, 131, 132, 133, 134, 135, 136, 137, 138, 146, 149, 150, 151, 154, 156, 157, 158, 163, 165, 166, 167, 170, 171, 194, 195, 196, 197, 198, 199, 201, 202, 203, 205], [0.9126, 0.1936, 0.1779, 0.1923, 0.2335, 0.08188, 0.09101, 0.06403, 0.08209, 0.00738, 0.01069, 0.05065, 0.03424, 0.03346, 0.03545, 0.05571, 0.01147, 0.01289, 0.2045, 0.9145, 0.2285, 0.045, 0.02229, 0.08687, 0.4435, 0.5712, 0.6578, 0.05765, 0.4884, 0.05072, 0.05643, 0.01054, 0.06355]): _vg.add([_i], _w, 'REPLACE')
_vg = ob_berd_mesh.vertex_groups.new(name='forearm.R')
for _i, _w in zip([165, 166, 167, 194, 195, 196, 197, 198, 199, 200, 201, 202, 203, 204, 205, 245, 246, 248], [0.0264, 0.005979, 0.01809, 0.8796, 0.4987, 0.2832, 0.2066, 0.9088, 0.3601, 0.1704, 0.6488, 0.7006, 0.1288, 0.07599, 0.5755, 0.04975, 0.09939, 0.102]): _vg.add([_i], _w, 'REPLACE')
_vg = ob_berd_mesh.vertex_groups.new(name='hand.R')
for _i, _w in zip([194, 197, 198, 200, 201, 202, 203, 204, 205, 244, 245, 246, 247, 248, 249], [0.003526, 0.05069, 0.009204, 0.8249, 0.2938, 0.2288, 0.8373, 0.9291, 0.3385, 0.9966, 0.9453, 0.8906, 0.9815, 0.8832, 1.007]): _vg.add([_i], _w, 'REPLACE')
_vg = ob_berd_mesh.vertex_groups.new(name='pelvis.L')
for _i, _w in zip([0, 1, 2, 10, 11, 14, 16, 20, 21, 22, 23, 24, 25, 28, 29, 37, 38, 43, 44, 45, 46, 47, 80, 81, 82, 83, 84, 85, 86, 87, 108, 109, 110, 111, 125, 148, 152, 253, 254, 260, 262, 264, 265], [0.8526, 0.2768, 0.2867, 0.1837, 0.1356, 0.1564, 0.05806, 0.05317, 0.4871, 0.7549, 0.6588, 0.1179, 0.09756, 0.1185, 0.1017, 0.1967, 0.2249, 0.008803, 0.01633, 0.01279, 0.04197, 0.04081, 0.8281, 0.1733, 0.7805, 0.5466, 0.1256, 0.05614, 0.1255, 0.1072, 0.8808, 0.3292, 0.1836, 0.08414, 3.81e-05, 0.008691, 0.01584, 0.07468, 0.07882, 0.02597, 0.01561, 0.06047, 0.05961]): _vg.add([_i], _w, 'REPLACE')
_vg = ob_berd_mesh.vertex_groups.new(name='pelvis.R')
for _i, _w in zip([1, 24, 28, 124, 125, 126, 134, 135, 138, 140, 144, 145, 146, 147, 148, 149, 152, 153, 161, 162, 167, 168, 169, 170, 171, 206, 207, 208, 209, 210, 211, 212, 213, 234, 235, 236, 237, 253, 254, 260, 262, 264, 265], [0.0001219, 0.008854, 0.01621, 0.8603, 0.2781, 0.2896, 0.1823, 0.1352, 0.1566, 0.05829, 0.05335, 0.4876, 0.7507, 0.659, 0.1183, 0.0977, 0.1192, 0.1019, 0.1972, 0.2256, 0.009145, 0.01653, 0.01297, 0.04202, 0.04091, 0.8278, 0.178, 0.7809, 0.5435, 0.1184, 0.05867, 0.1215, 0.1105, 0.8775, 0.3308, 0.1674, 0.09078, 0.07536, 0.07916, 0.0263, 0.01582, 0.06069, 0.05997]): _vg.add([_i], _w, 'REPLACE')
_vg = ob_berd_mesh.vertex_groups.new(name='thigh.L')
for _i, _w in zip([0, 1, 2, 10, 11, 21, 22, 23, 37, 80, 81, 82, 83, 84, 85, 86, 87, 92, 93, 94, 95, 108, 109, 110, 111, 114, 115], [0.007551, 0.03259, 0.01399, 0.001295, 0.004071, 0.1077, 0.1079, 0.01536, 0.03169, 0.1262, 0.7936, 0.1479, 0.4092, 0.8682, 0.9384, 0.8655, 0.8844, 0.9868, 0.9928, 0.9922, 0.9863, 0.1193, 0.646, 0.8137, 0.9092, 0.9886, 0.9903]): _vg.add([_i], _w, 'REPLACE')
_vg = ob_berd_mesh.vertex_groups.new(name='shin.L')
for _i, _w in zip([88, 89, 90, 91, 96, 97, 98, 99, 106, 107, 112, 113, 116, 117], [0.4577, 0.4542, 0.07631, 0.0906, 0.9724, 0.963, 0.9009, 0.8966, 0.05376, 0.06479, 0.1527, 0.1771, 0.9409, 0.9542]): _vg.add([_i], _w, 'REPLACE')
_vg = ob_berd_mesh.vertex_groups.new(name='foot.L')
for _i, _w in zip([88, 89, 90, 91, 97, 98, 99, 104, 105, 112, 113, 116, 117], [0.5393, 0.5414, 0.8634, 0.8435, 0.001616, 0.02459, 0.02937, 0.05492, 0.03032, 0.8335, 0.8056, 0.01815, 0.003235]): _vg.add([_i], _w, 'REPLACE')
_vg = ob_berd_mesh.vertex_groups.new(name='toe.L')
for _i, _w in zip([90, 91, 98, 99, 100, 101, 102, 103, 104, 105, 106, 107], [0.05909, 0.06443, 0.03819, 0.03985, 0.9956, 0.9921, 0.9939, 0.9914, 0.9321, 0.949, 0.9392, 0.9287]): _vg.add([_i], _w, 'REPLACE')
_vg = ob_berd_mesh.vertex_groups.new(name='thigh.R')
for _i, _w in zip([124, 125, 126, 134, 135, 145, 146, 147, 161, 206, 207, 208, 209, 210, 211, 212, 213, 218, 219, 220, 221, 234, 235, 236, 237, 240, 241], [0.00559, 0.03286, 0.01296, 0.001689, 0.003867, 0.1073, 0.1093, 0.01649, 0.03151, 0.127, 0.7877, 0.1484, 0.4115, 0.8757, 0.9355, 0.8697, 0.8805, 0.9875, 0.9931, 0.9917, 0.9853, 0.1233, 0.6433, 0.8303, 0.9017, 0.9872, 0.9916]): _vg.add([_i], _w, 'REPLACE')
_vg = ob_berd_mesh.vertex_groups.new(name='shin.R')
for _i, _w in zip([214, 215, 216, 217, 222, 223, 224, 225, 232, 233, 238, 239, 242, 243], [0.4579, 0.4539, 0.06987, 0.09737, 0.974, 0.9596, 0.9028, 0.8929, 0.05178, 0.06788, 0.1434, 0.1866, 0.9352, 0.9594]): _vg.add([_i], _w, 'REPLACE')
_vg = ob_berd_mesh.vertex_groups.new(name='foot.R')
for _i, _w in zip([214, 215, 216, 217, 223, 224, 225, 230, 231, 238, 239, 242], [0.5395, 0.541, 0.8742, 0.8326, 0.005933, 0.02321, 0.03206, 0.05824, 0.02545, 0.8445, 0.794, 0.02416]): _vg.add([_i], _w, 'REPLACE')
_vg = ob_berd_mesh.vertex_groups.new(name='toe.R')
for _i, _w in zip([216, 217, 224, 225, 226, 227, 228, 229, 230, 231, 232, 233], [0.05488, 0.06842, 0.03661, 0.04289, 0.9961, 0.9909, 0.9944, 0.9905, 0.9271, 0.9525, 0.9417, 0.9247]): _vg.add([_i], _w, 'REPLACE')
_m = ob_berd_mesh.modifiers.new('Armature', 'ARMATURE')
_m.object = ob_berd

# ---- collection membership
col_collection_1.objects.link(ob_berd)
col_collection_1.objects.link(ob_berd_mesh)

# ---- scene / render settings (as saved in the file)
scene.frame_start = 1; scene.frame_end = 250; scene.frame_set(0)
scene.render.engine = 'CYCLES'
scene.render.dither_intensity = 0.0
scene.render.film_transparent = True
scene.cycles.use_denoising = False
scene.cycles.samples = 128
scene.cycles.sampling_pattern = 'TABULATED_SOBOL'
scene.cycles.use_adaptive_sampling = False
scene.cycles.use_light_tree = False
scene.cycles.blur_glossy = 0.0
scene.cycles.sample_clamp_indirect = 0.0
scene.view_settings.view_transform = 'Standard'
bpy.context.view_layer.update()

# ---- added for rendering (the .blend has no active camera and no usable light): camera, sun
cam_auto = bpy.data.cameras.new('AutoCamera')
cam_auto.lens = 50.0
cam_auto.sensor_width = 36.0
cam_auto.clip_end = 1000.0
ob_auto_camera = bpy.data.objects.new('AutoCamera', cam_auto)
scene.collection.objects.link(ob_auto_camera)
ob_auto_camera.location = (5.1986, -6.92838, 5.56433)
ob_auto_camera.rotation_euler = (1.09748, -7.21219e-08, 0.694738)
scene.camera = ob_auto_camera
light_auto_sun = bpy.data.lights.new('AutoSun', 'SUN')
light_auto_sun.energy = 3.0
light_auto_sun.angle = 0.0523599
ob_auto_sun = bpy.data.objects.new('AutoSun', light_auto_sun)
scene.collection.objects.link(ob_auto_sun)
ob_auto_sun.rotation_euler = (0.872665, 0.174533, 0.523599)
bpy.context.view_layer.update()
